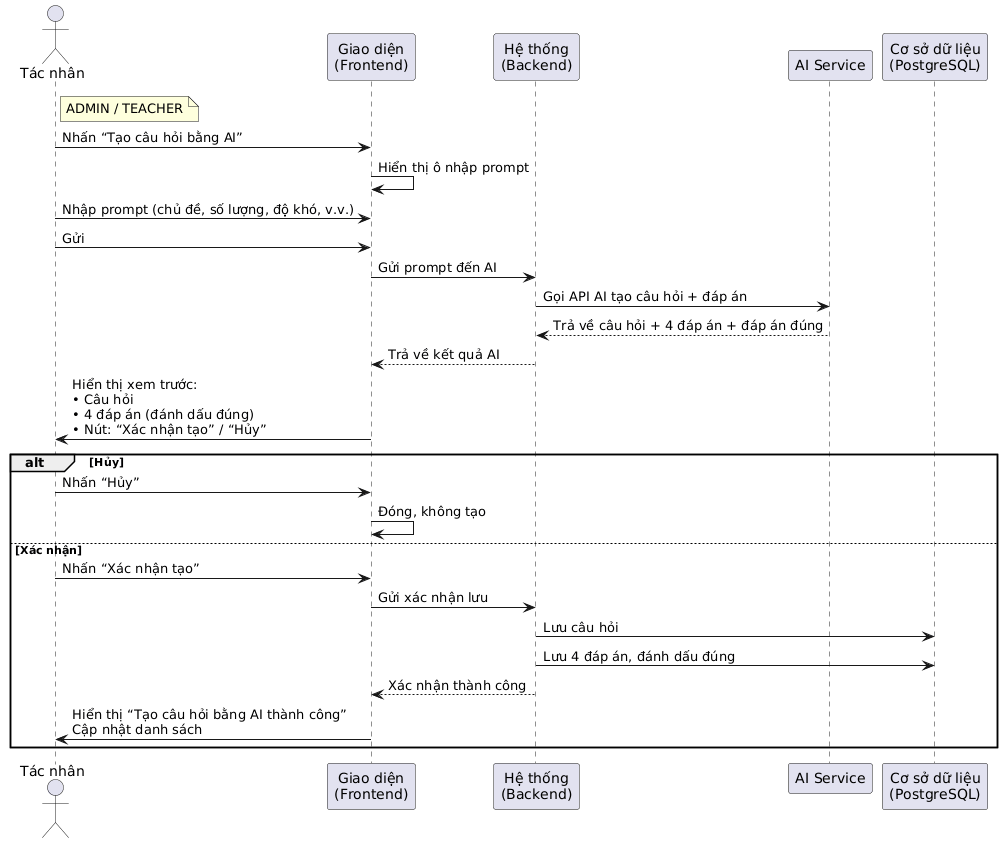

The diagram above was rendered by PlantUML. Its source (embedded in the PNG):
@startuml
actor "Tác nhân" as user
participant "Giao diện\n(Frontend)" as fe
participant "Hệ thống\n(Backend)" as be
participant "AI Service" as ai
participant "Cơ sở dữ liệu\n(PostgreSQL)" as db

note right of user: ADMIN / TEACHER

user -> fe: Nhấn “Tạo câu hỏi bằng AI”
fe -> fe: Hiển thị ô nhập prompt

user -> fe: Nhập prompt (chủ đề, số lượng, độ khó, v.v.)
user -> fe: Gửi

fe -> be: Gửi prompt đến AI
be -> ai: Gọi API AI tạo câu hỏi + đáp án
ai --> be: Trả về câu hỏi + 4 đáp án + đáp án đúng

be --> fe: Trả về kết quả AI
fe -> user: Hiển thị xem trước:\n• Câu hỏi\n• 4 đáp án (đánh dấu đúng)\n• Nút: “Xác nhận tạo” / “Hủy”

alt Hủy
    user -> fe: Nhấn “Hủy”
    fe -> fe: Đóng, không tạo
else Xác nhận
    user -> fe: Nhấn “Xác nhận tạo”
    fe -> be: Gửi xác nhận lưu

    be -> db: Lưu câu hỏi
    be -> db: Lưu 4 đáp án, đánh dấu đúng
    be --> fe: Xác nhận thành công

    fe -> user: Hiển thị “Tạo câu hỏi bằng AI thành công”\nCập nhật danh sách
end
@enduml